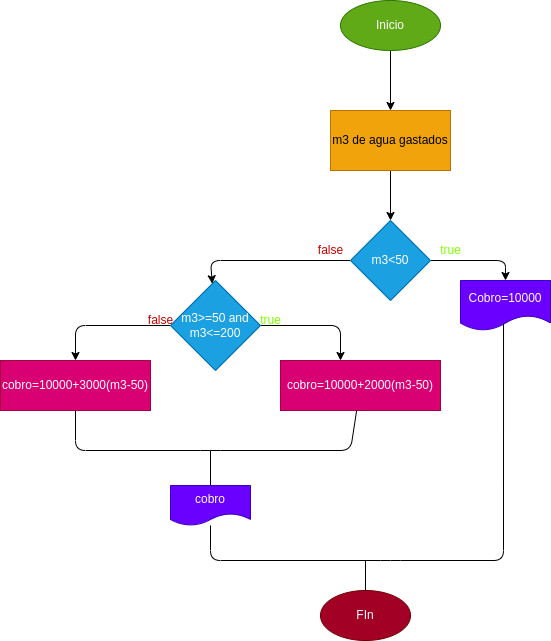

The diagram above was exported from draw.io. Its source (the exported page's mxGraphModel, read from the mxfile embedded in the PNG):
<mxGraphModel dx="1391" dy="409" grid="1" gridSize="10" guides="1" tooltips="1" connect="1" arrows="1" fold="1" page="1" pageScale="1" pageWidth="827" pageHeight="1169" math="0" shadow="0">
  <root>
    <mxCell id="0" />
    <mxCell id="1" parent="0" />
    <mxCell id="4" value="" style="edgeStyle=none;html=1;" parent="1" source="2" target="3" edge="1">
      <mxGeometry relative="1" as="geometry" />
    </mxCell>
    <mxCell id="2" value="Inicio" style="ellipse;whiteSpace=wrap;html=1;fillColor=#60a917;fontColor=#ffffff;strokeColor=#2D7600;" parent="1" vertex="1">
      <mxGeometry x="290" y="80" width="100" height="50" as="geometry" />
    </mxCell>
    <mxCell id="6" value="" style="edgeStyle=none;html=1;" parent="1" source="3" target="5" edge="1">
      <mxGeometry relative="1" as="geometry" />
    </mxCell>
    <mxCell id="3" value="m3 de agua gastados" style="whiteSpace=wrap;html=1;fillColor=#f0a30a;fontColor=#000000;strokeColor=#BD7000;" parent="1" vertex="1">
      <mxGeometry x="280" y="190" width="120" height="60" as="geometry" />
    </mxCell>
    <mxCell id="8" style="edgeStyle=none;html=1;" parent="1" source="5" target="7" edge="1">
      <mxGeometry relative="1" as="geometry">
        <Array as="points">
          <mxPoint x="455" y="340" />
        </Array>
      </mxGeometry>
    </mxCell>
    <mxCell id="22" style="edgeStyle=none;html=1;startArrow=none;startFill=0;endArrow=classic;endFill=1;" parent="1" source="5" target="9" edge="1">
      <mxGeometry relative="1" as="geometry">
        <Array as="points">
          <mxPoint x="160" y="340" />
        </Array>
      </mxGeometry>
    </mxCell>
    <mxCell id="5" value="m3&amp;lt;50" style="rhombus;whiteSpace=wrap;html=1;fillColor=#1ba1e2;strokeColor=#006EAF;fontColor=#ffffff;" parent="1" vertex="1">
      <mxGeometry x="300" y="300" width="80" height="80" as="geometry" />
    </mxCell>
    <mxCell id="7" value="Cobro=10000" style="shape=document;whiteSpace=wrap;html=1;boundedLbl=1;fillColor=#6a00ff;fontColor=#ffffff;strokeColor=#3700CC;" parent="1" vertex="1">
      <mxGeometry x="410" y="360" width="90" height="50" as="geometry" />
    </mxCell>
    <mxCell id="23" style="edgeStyle=none;html=1;startArrow=none;startFill=0;endArrow=classic;endFill=1;" parent="1" source="9" edge="1">
      <mxGeometry relative="1" as="geometry">
        <mxPoint x="290" y="440" as="targetPoint" />
        <Array as="points">
          <mxPoint x="290" y="405" />
        </Array>
      </mxGeometry>
    </mxCell>
    <mxCell id="24" style="edgeStyle=none;html=1;startArrow=none;startFill=0;endArrow=classic;endFill=1;" parent="1" source="9" target="16" edge="1">
      <mxGeometry relative="1" as="geometry">
        <Array as="points">
          <mxPoint x="25" y="405" />
        </Array>
      </mxGeometry>
    </mxCell>
    <mxCell id="9" value="m3&amp;gt;=50 and m3&amp;lt;=200" style="rhombus;whiteSpace=wrap;html=1;fillColor=#1ba1e2;fontColor=#ffffff;strokeColor=#006EAF;" parent="1" vertex="1">
      <mxGeometry x="120" y="360" width="90" height="90" as="geometry" />
    </mxCell>
    <mxCell id="14" value="cobro=10000+2000(m3-50)" style="whiteSpace=wrap;html=1;fillColor=#d80073;fontColor=#ffffff;strokeColor=#A50040;" parent="1" vertex="1">
      <mxGeometry x="230" y="440" width="160" height="50" as="geometry" />
    </mxCell>
    <mxCell id="25" style="edgeStyle=none;html=1;startArrow=none;startFill=0;endArrow=none;endFill=0;" parent="1" source="16" target="14" edge="1">
      <mxGeometry relative="1" as="geometry">
        <Array as="points">
          <mxPoint x="25" y="530" />
          <mxPoint x="160" y="530" />
          <mxPoint x="300" y="530" />
        </Array>
      </mxGeometry>
    </mxCell>
    <mxCell id="16" value="cobro=10000+3000(m3-50)" style="whiteSpace=wrap;html=1;fillColor=#d80073;fontColor=#ffffff;strokeColor=#A50040;" parent="1" vertex="1">
      <mxGeometry x="-50" y="440" width="150" height="50" as="geometry" />
    </mxCell>
    <mxCell id="33" style="edgeStyle=none;html=1;startArrow=none;startFill=0;endArrow=none;endFill=0;" parent="1" source="26" edge="1">
      <mxGeometry relative="1" as="geometry">
        <mxPoint x="315" y="640.0000000000001" as="targetPoint" />
      </mxGeometry>
    </mxCell>
    <mxCell id="26" value="FIn" style="ellipse;whiteSpace=wrap;html=1;fillColor=#a20025;fontColor=#ffffff;strokeColor=#6F0000;" parent="1" vertex="1">
      <mxGeometry x="270" y="670" width="90" height="50" as="geometry" />
    </mxCell>
    <mxCell id="31" style="edgeStyle=none;html=1;startArrow=none;startFill=0;endArrow=none;endFill=0;" parent="1" source="30" edge="1">
      <mxGeometry relative="1" as="geometry">
        <mxPoint x="160" y="530.0000000000001" as="targetPoint" />
      </mxGeometry>
    </mxCell>
    <mxCell id="32" style="edgeStyle=none;html=1;entryX=0.478;entryY=0.863;entryDx=0;entryDy=0;entryPerimeter=0;startArrow=none;startFill=0;endArrow=none;endFill=0;" parent="1" source="30" target="7" edge="1">
      <mxGeometry relative="1" as="geometry">
        <Array as="points">
          <mxPoint x="160" y="640" />
          <mxPoint x="340" y="640" />
          <mxPoint x="453" y="640" />
        </Array>
      </mxGeometry>
    </mxCell>
    <mxCell id="30" value="cobro" style="shape=document;whiteSpace=wrap;html=1;boundedLbl=1;fillColor=#6a00ff;fontColor=#ffffff;strokeColor=#3700CC;" parent="1" vertex="1">
      <mxGeometry x="120" y="565" width="80" height="40" as="geometry" />
    </mxCell>
    <mxCell id="34" value="true" style="text;html=1;align=center;verticalAlign=middle;resizable=0;points=[];autosize=1;fontColor=#80FF00;" parent="1" vertex="1">
      <mxGeometry x="380" y="320" width="40" height="20" as="geometry" />
    </mxCell>
    <mxCell id="35" value="true" style="text;html=1;align=center;verticalAlign=middle;resizable=0;points=[];autosize=1;fontColor=#80FF00;" parent="1" vertex="1">
      <mxGeometry x="200" y="390" width="40" height="20" as="geometry" />
    </mxCell>
    <mxCell id="36" value="false" style="text;html=1;align=center;verticalAlign=middle;resizable=0;points=[];autosize=1;fontColor=#CC0000;" parent="1" vertex="1">
      <mxGeometry x="260" y="320" width="40" height="20" as="geometry" />
    </mxCell>
    <mxCell id="37" value="false" style="text;html=1;align=center;verticalAlign=middle;resizable=0;points=[];autosize=1;fontColor=#CC0000;" parent="1" vertex="1">
      <mxGeometry x="90" y="390" width="40" height="20" as="geometry" />
    </mxCell>
  </root>
</mxGraphModel>